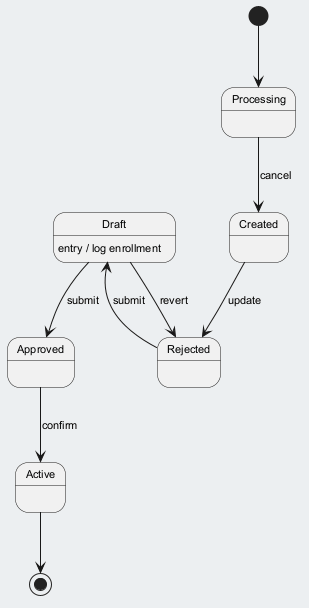

The diagram above was rendered by PlantUML. Its source (embedded in the PNG):
@startuml
skinparam backgroundColor #ECEFF1
skinparam classBackgroundColor #FFFFFF
skinparam classBorderColor #455A64
skinparam defaultFontSize 11
[*] --> Processing
Processing --> Created : cancel
Created --> Rejected : update
Rejected --> Draft : submit
Draft --> Approved : submit
Draft : entry / log enrollment
Approved --> Active : confirm
Draft --> Rejected : revert
Active --> [*]
@enduml